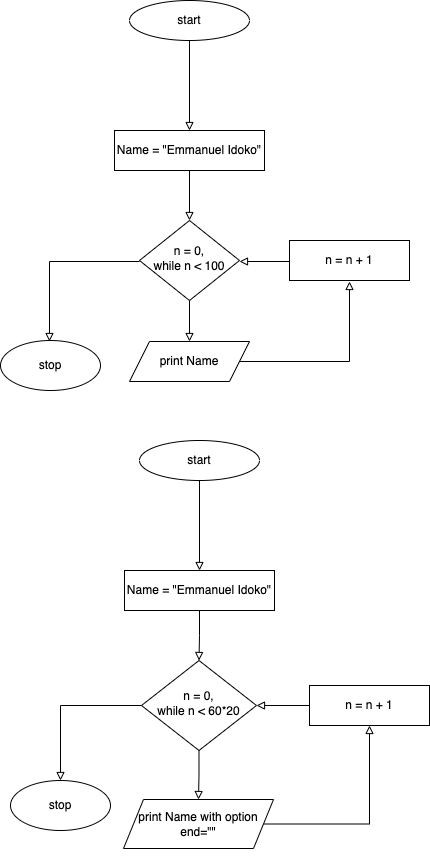

The diagram above was exported from draw.io. Its source (the exported page's mxGraphModel, read from the mxfile embedded in the PNG):
<mxGraphModel dx="954" dy="648" grid="1" gridSize="10" guides="1" tooltips="1" connect="1" arrows="1" fold="1" page="1" pageScale="1" pageWidth="827" pageHeight="1169" math="0" shadow="0">
  <root>
    <mxCell id="WIyWlLk6GJQsqaUBKTNV-0" />
    <mxCell id="WIyWlLk6GJQsqaUBKTNV-1" parent="WIyWlLk6GJQsqaUBKTNV-0" />
    <mxCell id="w3-hLIaHNs-QSBam0iex-8" style="edgeStyle=orthogonalEdgeStyle;rounded=0;orthogonalLoop=1;jettySize=auto;html=1;entryX=0.5;entryY=0;entryDx=0;entryDy=0;endArrow=block;endFill=0;" edge="1" parent="WIyWlLk6GJQsqaUBKTNV-1">
      <mxGeometry relative="1" as="geometry">
        <mxPoint x="170" y="311" as="sourcePoint" />
        <mxPoint x="80" y="391" as="targetPoint" />
      </mxGeometry>
    </mxCell>
    <mxCell id="w3-hLIaHNs-QSBam0iex-17" value="" style="edgeStyle=orthogonalEdgeStyle;rounded=0;orthogonalLoop=1;jettySize=auto;html=1;endArrow=block;endFill=0;" edge="1" parent="WIyWlLk6GJQsqaUBKTNV-1" source="WIyWlLk6GJQsqaUBKTNV-6" target="w3-hLIaHNs-QSBam0iex-1">
      <mxGeometry relative="1" as="geometry" />
    </mxCell>
    <mxCell id="WIyWlLk6GJQsqaUBKTNV-6" value="n = 0,&lt;br&gt;while n &amp;lt; 100" style="rhombus;whiteSpace=wrap;html=1;shadow=0;fontFamily=Helvetica;fontSize=12;align=center;strokeWidth=1;spacing=6;spacingTop=-4;" parent="WIyWlLk6GJQsqaUBKTNV-1" vertex="1">
      <mxGeometry x="170" y="270" width="100" height="80" as="geometry" />
    </mxCell>
    <mxCell id="w3-hLIaHNs-QSBam0iex-6" style="edgeStyle=orthogonalEdgeStyle;rounded=0;orthogonalLoop=1;jettySize=auto;html=1;exitX=1;exitY=0.5;exitDx=0;exitDy=0;entryX=0.5;entryY=1;entryDx=0;entryDy=0;endArrow=block;endFill=0;" edge="1" parent="WIyWlLk6GJQsqaUBKTNV-1" source="w3-hLIaHNs-QSBam0iex-1">
      <mxGeometry relative="1" as="geometry">
        <mxPoint x="380" y="331" as="targetPoint" />
      </mxGeometry>
    </mxCell>
    <mxCell id="w3-hLIaHNs-QSBam0iex-1" value="print Name" style="shape=parallelogram;perimeter=parallelogramPerimeter;whiteSpace=wrap;html=1;fixedSize=1;" vertex="1" parent="WIyWlLk6GJQsqaUBKTNV-1">
      <mxGeometry x="160" y="391" width="120" height="40" as="geometry" />
    </mxCell>
    <mxCell id="w3-hLIaHNs-QSBam0iex-2" style="edgeStyle=orthogonalEdgeStyle;rounded=0;orthogonalLoop=1;jettySize=auto;html=1;exitX=0.5;exitY=1;exitDx=0;exitDy=0;" edge="1" parent="WIyWlLk6GJQsqaUBKTNV-1" source="w3-hLIaHNs-QSBam0iex-1" target="w3-hLIaHNs-QSBam0iex-1">
      <mxGeometry relative="1" as="geometry" />
    </mxCell>
    <mxCell id="w3-hLIaHNs-QSBam0iex-7" style="edgeStyle=orthogonalEdgeStyle;rounded=0;orthogonalLoop=1;jettySize=auto;html=1;entryX=1;entryY=0.5;entryDx=0;entryDy=0;endArrow=block;endFill=0;" edge="1" parent="WIyWlLk6GJQsqaUBKTNV-1">
      <mxGeometry relative="1" as="geometry">
        <mxPoint x="320" y="311" as="sourcePoint" />
        <mxPoint x="270" y="311" as="targetPoint" />
      </mxGeometry>
    </mxCell>
    <mxCell id="w3-hLIaHNs-QSBam0iex-5" value="n = n + 1" style="whiteSpace=wrap;html=1;" vertex="1" parent="WIyWlLk6GJQsqaUBKTNV-1">
      <mxGeometry x="320" y="290" width="120" height="40" as="geometry" />
    </mxCell>
    <mxCell id="w3-hLIaHNs-QSBam0iex-16" value="" style="edgeStyle=orthogonalEdgeStyle;rounded=0;orthogonalLoop=1;jettySize=auto;html=1;endArrow=block;endFill=0;" edge="1" parent="WIyWlLk6GJQsqaUBKTNV-1" source="w3-hLIaHNs-QSBam0iex-9" target="w3-hLIaHNs-QSBam0iex-13">
      <mxGeometry relative="1" as="geometry" />
    </mxCell>
    <mxCell id="w3-hLIaHNs-QSBam0iex-9" value="start" style="ellipse;whiteSpace=wrap;html=1;" vertex="1" parent="WIyWlLk6GJQsqaUBKTNV-1">
      <mxGeometry x="160" y="50" width="120" height="40" as="geometry" />
    </mxCell>
    <mxCell id="w3-hLIaHNs-QSBam0iex-10" value="stop" style="ellipse;whiteSpace=wrap;html=1;" vertex="1" parent="WIyWlLk6GJQsqaUBKTNV-1">
      <mxGeometry x="31" y="390" width="100" height="50" as="geometry" />
    </mxCell>
    <mxCell id="w3-hLIaHNs-QSBam0iex-15" value="" style="edgeStyle=orthogonalEdgeStyle;rounded=0;orthogonalLoop=1;jettySize=auto;html=1;endArrow=block;endFill=0;" edge="1" parent="WIyWlLk6GJQsqaUBKTNV-1" source="w3-hLIaHNs-QSBam0iex-13" target="WIyWlLk6GJQsqaUBKTNV-6">
      <mxGeometry relative="1" as="geometry" />
    </mxCell>
    <mxCell id="w3-hLIaHNs-QSBam0iex-13" value="Name = &quot;Emmanuel Idoko&quot;" style="whiteSpace=wrap;html=1;" vertex="1" parent="WIyWlLk6GJQsqaUBKTNV-1">
      <mxGeometry x="145" y="180" width="150" height="40" as="geometry" />
    </mxCell>
    <mxCell id="w3-hLIaHNs-QSBam0iex-19" value="" style="edgeStyle=orthogonalEdgeStyle;rounded=0;orthogonalLoop=1;jettySize=auto;html=1;endArrow=block;endFill=0;" edge="1" parent="WIyWlLk6GJQsqaUBKTNV-1" source="w3-hLIaHNs-QSBam0iex-20" target="w3-hLIaHNs-QSBam0iex-22">
      <mxGeometry relative="1" as="geometry" />
    </mxCell>
    <mxCell id="w3-hLIaHNs-QSBam0iex-33" style="edgeStyle=orthogonalEdgeStyle;rounded=0;orthogonalLoop=1;jettySize=auto;html=1;entryX=0.5;entryY=0;entryDx=0;entryDy=0;endArrow=block;endFill=0;" edge="1" parent="WIyWlLk6GJQsqaUBKTNV-1" source="w3-hLIaHNs-QSBam0iex-20" target="w3-hLIaHNs-QSBam0iex-28">
      <mxGeometry relative="1" as="geometry" />
    </mxCell>
    <mxCell id="w3-hLIaHNs-QSBam0iex-20" value="n = 0,&lt;br&gt;while n &amp;lt; 60*20" style="rhombus;whiteSpace=wrap;html=1;shadow=0;fontFamily=Helvetica;fontSize=12;align=center;strokeWidth=1;spacing=6;spacingTop=-4;" vertex="1" parent="WIyWlLk6GJQsqaUBKTNV-1">
      <mxGeometry x="172" y="710" width="115" height="90" as="geometry" />
    </mxCell>
    <mxCell id="w3-hLIaHNs-QSBam0iex-32" style="edgeStyle=orthogonalEdgeStyle;rounded=0;orthogonalLoop=1;jettySize=auto;html=1;entryX=0.5;entryY=1;entryDx=0;entryDy=0;endArrow=block;endFill=0;" edge="1" parent="WIyWlLk6GJQsqaUBKTNV-1" source="w3-hLIaHNs-QSBam0iex-22" target="w3-hLIaHNs-QSBam0iex-25">
      <mxGeometry relative="1" as="geometry" />
    </mxCell>
    <mxCell id="w3-hLIaHNs-QSBam0iex-22" value="print Name with option end=&quot;&quot;" style="shape=parallelogram;perimeter=parallelogramPerimeter;whiteSpace=wrap;html=1;fixedSize=1;" vertex="1" parent="WIyWlLk6GJQsqaUBKTNV-1">
      <mxGeometry x="154" y="849" width="150" height="49" as="geometry" />
    </mxCell>
    <mxCell id="w3-hLIaHNs-QSBam0iex-23" style="edgeStyle=orthogonalEdgeStyle;rounded=0;orthogonalLoop=1;jettySize=auto;html=1;exitX=0.5;exitY=1;exitDx=0;exitDy=0;" edge="1" parent="WIyWlLk6GJQsqaUBKTNV-1" source="w3-hLIaHNs-QSBam0iex-22" target="w3-hLIaHNs-QSBam0iex-22">
      <mxGeometry relative="1" as="geometry" />
    </mxCell>
    <mxCell id="w3-hLIaHNs-QSBam0iex-31" value="" style="edgeStyle=orthogonalEdgeStyle;rounded=0;orthogonalLoop=1;jettySize=auto;html=1;endArrow=block;endFill=0;" edge="1" parent="WIyWlLk6GJQsqaUBKTNV-1" source="w3-hLIaHNs-QSBam0iex-25" target="w3-hLIaHNs-QSBam0iex-20">
      <mxGeometry relative="1" as="geometry" />
    </mxCell>
    <mxCell id="w3-hLIaHNs-QSBam0iex-25" value="n = n + 1" style="whiteSpace=wrap;html=1;" vertex="1" parent="WIyWlLk6GJQsqaUBKTNV-1">
      <mxGeometry x="340" y="735" width="120" height="40" as="geometry" />
    </mxCell>
    <mxCell id="w3-hLIaHNs-QSBam0iex-26" value="" style="edgeStyle=orthogonalEdgeStyle;rounded=0;orthogonalLoop=1;jettySize=auto;html=1;endArrow=block;endFill=0;" edge="1" parent="WIyWlLk6GJQsqaUBKTNV-1" source="w3-hLIaHNs-QSBam0iex-27" target="w3-hLIaHNs-QSBam0iex-30">
      <mxGeometry relative="1" as="geometry" />
    </mxCell>
    <mxCell id="w3-hLIaHNs-QSBam0iex-27" value="start" style="ellipse;whiteSpace=wrap;html=1;" vertex="1" parent="WIyWlLk6GJQsqaUBKTNV-1">
      <mxGeometry x="170" y="490" width="120" height="40" as="geometry" />
    </mxCell>
    <mxCell id="w3-hLIaHNs-QSBam0iex-28" value="stop" style="ellipse;whiteSpace=wrap;html=1;" vertex="1" parent="WIyWlLk6GJQsqaUBKTNV-1">
      <mxGeometry x="41" y="830" width="100" height="50" as="geometry" />
    </mxCell>
    <mxCell id="w3-hLIaHNs-QSBam0iex-29" value="" style="edgeStyle=orthogonalEdgeStyle;rounded=0;orthogonalLoop=1;jettySize=auto;html=1;endArrow=block;endFill=0;" edge="1" parent="WIyWlLk6GJQsqaUBKTNV-1" source="w3-hLIaHNs-QSBam0iex-30" target="w3-hLIaHNs-QSBam0iex-20">
      <mxGeometry relative="1" as="geometry" />
    </mxCell>
    <mxCell id="w3-hLIaHNs-QSBam0iex-30" value="Name = &quot;Emmanuel Idoko&quot;" style="whiteSpace=wrap;html=1;" vertex="1" parent="WIyWlLk6GJQsqaUBKTNV-1">
      <mxGeometry x="155" y="620" width="150" height="40" as="geometry" />
    </mxCell>
  </root>
</mxGraphModel>